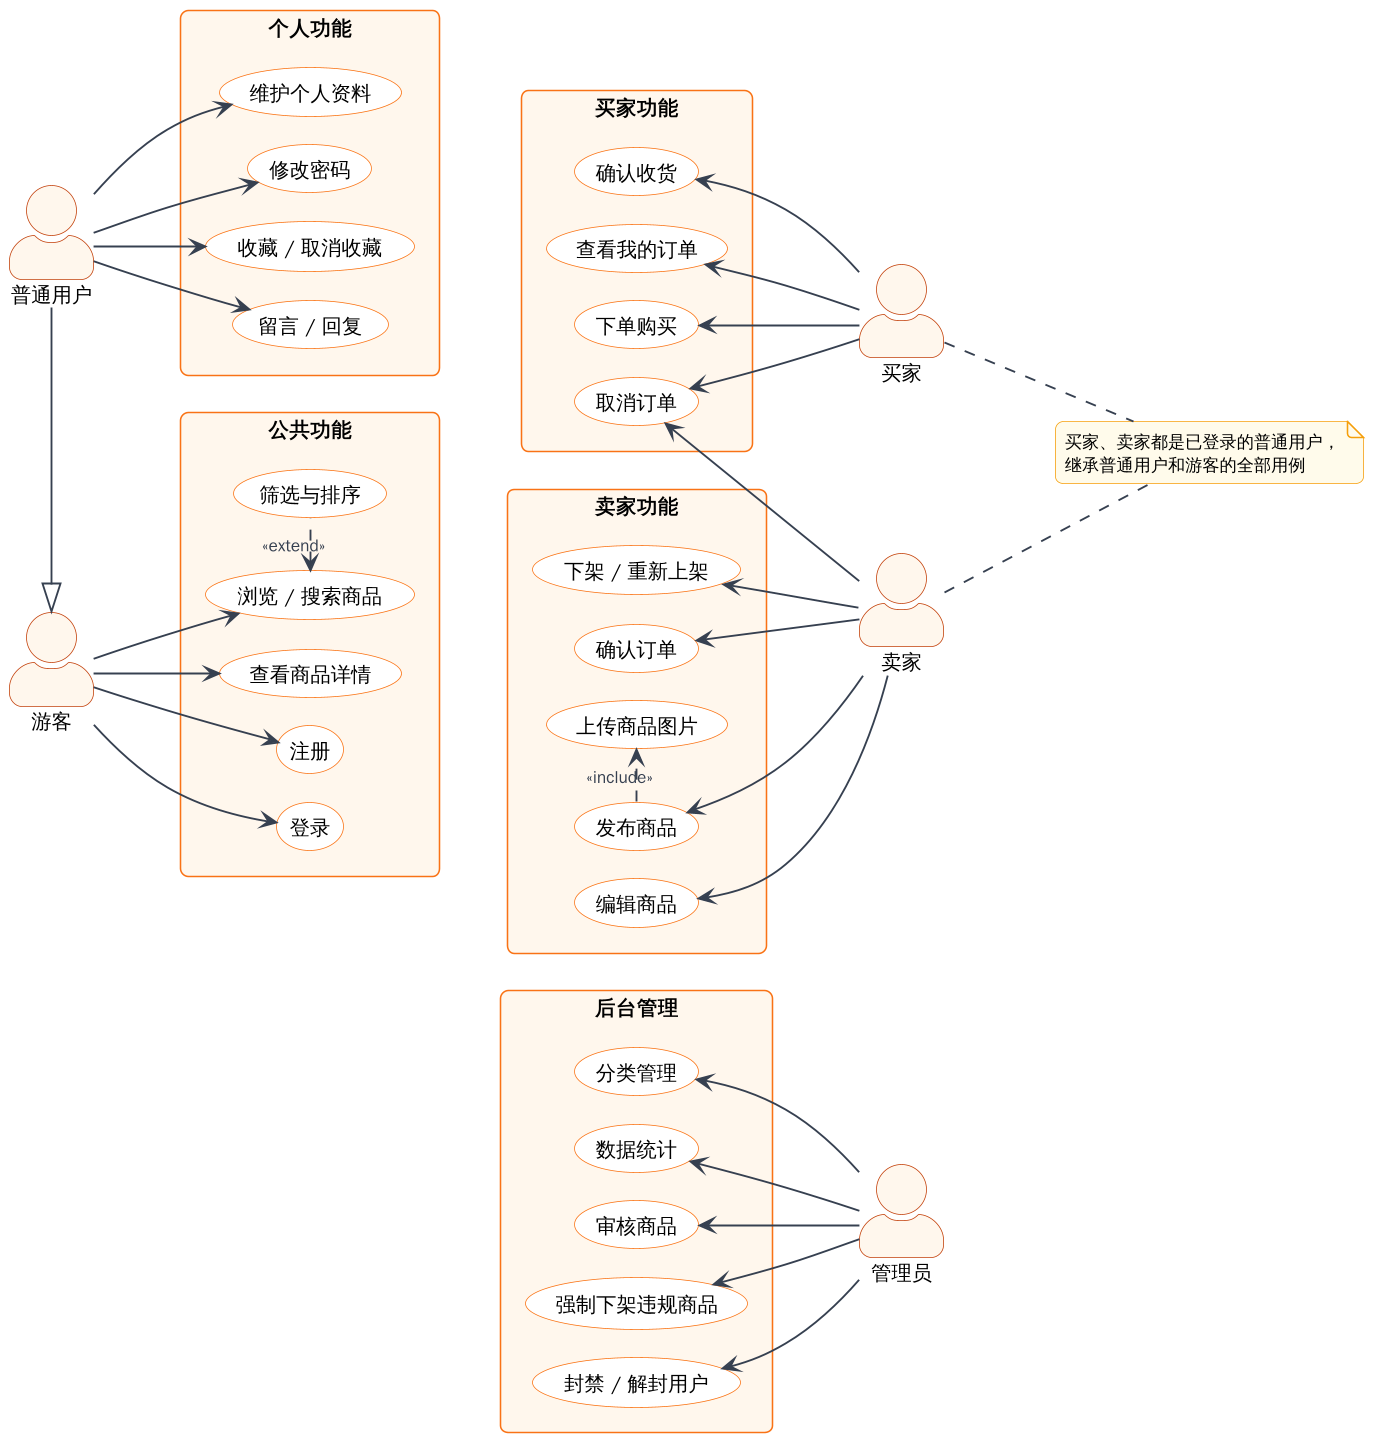

The diagram above was rendered by PlantUML. Its source (embedded in the PNG):
@startuml usecase
!include style.iuml
left to right direction
skinparam packageStyle rectangle
skinparam actorStyle awesome
skinparam nodesep 18
skinparam ranksep 70
skinparam UsecaseBackgroundColor #FFFFFF

actor "游客" as Guest
actor "普通用户" as User
actor "卖家" as Seller
actor "买家" as Buyer
actor "管理员" as Admin

package "公共功能" as P1 {
  usecase "浏览 / 搜索商品" as UC_Search
  usecase "筛选与排序" as UC_Filter
  usecase "查看商品详情" as UC_Detail
  usecase "注册" as UC_Register
  usecase "登录" as UC_Login
}
package "个人功能" as P2 {
  usecase "维护个人资料" as UC_Profile
  usecase "修改密码" as UC_Password
  usecase "收藏 / 取消收藏" as UC_Fav
  usecase "留言 / 回复" as UC_Comment
}
package "卖家功能" as P3 {
  usecase "发布商品" as UC_Publish
  usecase "上传商品图片" as UC_Upload
  usecase "编辑商品" as UC_Edit
  usecase "下架 / 重新上架" as UC_Shelf
  usecase "确认订单" as UC_Confirm
}
package "买家功能" as P4 {
  usecase "下单购买" as UC_Order
  usecase "确认收货" as UC_Complete
  usecase "取消订单" as UC_Cancel
  usecase "查看我的订单" as UC_MyOrders
}
package "后台管理" as P5 {
  usecase "审核商品" as UC_Audit
  usecase "强制下架违规商品" as UC_Force
  usecase "封禁 / 解封用户" as UC_Ban
  usecase "分类管理" as UC_Category
  usecase "数据统计" as UC_Stats
}

' 左侧：游客、普通用户
User -|> Guest
Guest --> UC_Search
Guest --> UC_Detail
Guest --> UC_Register
Guest --> UC_Login
User --> UC_Profile
User --> UC_Password
User --> UC_Fav
User --> UC_Comment

' 让右侧三个包排在第二列

UC_Login -[hidden]-> UC_Publish
UC_Comment -[hidden]-> UC_Order
UC_Detail -[hidden]-> UC_Audit

UC_Search <. UC_Filter : <<extend>>
UC_Publish .> UC_Upload : <<include>>

' 右侧：卖家、买家、管理员（反向书写让参与者位于右侧）
UC_Publish <-- Seller
UC_Edit <-- Seller
UC_Shelf <-- Seller
UC_Confirm <-- Seller
UC_Cancel <-- Seller
UC_Order <-- Buyer
UC_Complete <-- Buyer
UC_Cancel <-- Buyer
UC_MyOrders <-- Buyer
UC_Audit <-- Admin
UC_Force <-- Admin
UC_Ban <-- Admin
UC_Category <-- Admin
UC_Stats <-- Admin

note "买家、卖家都是已登录的普通用户，\n继承普通用户和游客的全部用例" as N1
Seller .. N1
Buyer .. N1
@enduml